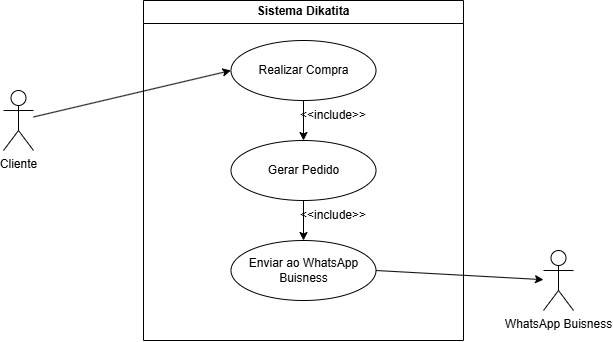

The diagram above was exported from draw.io. Its source (the exported page's mxGraphModel, read from the mxfile embedded in the PNG):
<mxGraphModel dx="1188" dy="631" grid="1" gridSize="10" guides="1" tooltips="1" connect="1" arrows="1" fold="1" page="1" pageScale="1" pageWidth="827" pageHeight="1169" math="0" shadow="0">
  <root>
    <mxCell id="0" />
    <mxCell id="1" parent="0" />
    <mxCell id="ktihIyl5iDHq62uvHbiY-3" value="Sistema Dikatita" style="swimlane;whiteSpace=wrap;html=1;" vertex="1" parent="1">
      <mxGeometry x="290" y="80" width="320" height="340" as="geometry" />
    </mxCell>
    <mxCell id="ktihIyl5iDHq62uvHbiY-46" style="edgeStyle=orthogonalEdgeStyle;rounded=0;orthogonalLoop=1;jettySize=auto;html=1;" edge="1" parent="ktihIyl5iDHq62uvHbiY-3" source="ktihIyl5iDHq62uvHbiY-31" target="ktihIyl5iDHq62uvHbiY-35">
      <mxGeometry relative="1" as="geometry" />
    </mxCell>
    <mxCell id="ktihIyl5iDHq62uvHbiY-31" value="Realizar Compra" style="ellipse;whiteSpace=wrap;html=1;" vertex="1" parent="ktihIyl5iDHq62uvHbiY-3">
      <mxGeometry x="87.5" y="40" width="145" height="60" as="geometry" />
    </mxCell>
    <mxCell id="ktihIyl5iDHq62uvHbiY-47" style="edgeStyle=orthogonalEdgeStyle;rounded=0;orthogonalLoop=1;jettySize=auto;html=1;" edge="1" parent="ktihIyl5iDHq62uvHbiY-3" source="ktihIyl5iDHq62uvHbiY-35" target="ktihIyl5iDHq62uvHbiY-39">
      <mxGeometry relative="1" as="geometry" />
    </mxCell>
    <mxCell id="ktihIyl5iDHq62uvHbiY-35" value="Gerar Pedido" style="ellipse;whiteSpace=wrap;html=1;" vertex="1" parent="ktihIyl5iDHq62uvHbiY-3">
      <mxGeometry x="87.5" y="140" width="145" height="60" as="geometry" />
    </mxCell>
    <mxCell id="ktihIyl5iDHq62uvHbiY-39" value="Enviar ao WhatsApp Buisness" style="ellipse;whiteSpace=wrap;html=1;" vertex="1" parent="ktihIyl5iDHq62uvHbiY-3">
      <mxGeometry x="87.5" y="240" width="145" height="60" as="geometry" />
    </mxCell>
    <mxCell id="ktihIyl5iDHq62uvHbiY-45" value="&amp;lt;&amp;lt;include&amp;gt;&amp;gt;" style="text;html=1;align=center;verticalAlign=middle;whiteSpace=wrap;rounded=0;" vertex="1" parent="ktihIyl5iDHq62uvHbiY-3">
      <mxGeometry x="160" y="100" width="60" height="30" as="geometry" />
    </mxCell>
    <mxCell id="ktihIyl5iDHq62uvHbiY-48" value="&amp;lt;&amp;lt;include&amp;gt;&amp;gt;" style="text;html=1;align=center;verticalAlign=middle;whiteSpace=wrap;rounded=0;" vertex="1" parent="ktihIyl5iDHq62uvHbiY-3">
      <mxGeometry x="160" y="200" width="60" height="30" as="geometry" />
    </mxCell>
    <mxCell id="ktihIyl5iDHq62uvHbiY-26" value="Cliente" style="shape=umlActor;verticalLabelPosition=bottom;verticalAlign=top;html=1;outlineConnect=0;" vertex="1" parent="1">
      <mxGeometry x="150" y="170" width="30" height="60" as="geometry" />
    </mxCell>
    <mxCell id="ktihIyl5iDHq62uvHbiY-40" value="" style="endArrow=classic;html=1;rounded=0;entryX=0;entryY=0.5;entryDx=0;entryDy=0;" edge="1" parent="1" source="ktihIyl5iDHq62uvHbiY-26" target="ktihIyl5iDHq62uvHbiY-31">
      <mxGeometry width="50" height="50" relative="1" as="geometry">
        <mxPoint x="250" y="240" as="sourcePoint" />
        <mxPoint x="300" y="190" as="targetPoint" />
      </mxGeometry>
    </mxCell>
    <mxCell id="ktihIyl5iDHq62uvHbiY-49" value="WhatsApp Buisness" style="shape=umlActor;verticalLabelPosition=bottom;verticalAlign=top;html=1;outlineConnect=0;" vertex="1" parent="1">
      <mxGeometry x="690" y="330" width="30" height="60" as="geometry" />
    </mxCell>
    <mxCell id="ktihIyl5iDHq62uvHbiY-50" value="" style="endArrow=classic;html=1;rounded=0;exitX=1;exitY=0.5;exitDx=0;exitDy=0;" edge="1" parent="1" source="ktihIyl5iDHq62uvHbiY-39" target="ktihIyl5iDHq62uvHbiY-49">
      <mxGeometry width="50" height="50" relative="1" as="geometry">
        <mxPoint x="570" y="370" as="sourcePoint" />
        <mxPoint x="620" y="320" as="targetPoint" />
      </mxGeometry>
    </mxCell>
  </root>
</mxGraphModel>